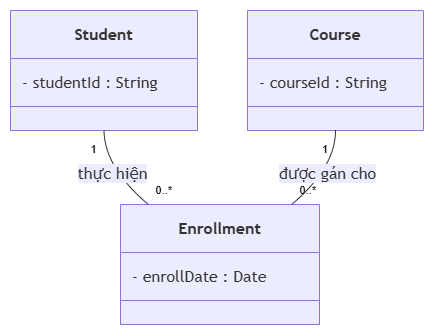

The diagram above was exported from draw.io. Its source (the exported page's mxGraphModel, read from the mxfile embedded in the PNG):
<mxGraphModel dx="1022" dy="564" grid="1" gridSize="10" guides="1" tooltips="1" connect="1" arrows="1" fold="1" page="1" pageScale="1" pageWidth="827" pageHeight="1169" math="0" shadow="0">
  <root>
    <mxCell id="0" />
    <mxCell id="1" parent="0" />
    <UserObject label="" mermaidData="{&#10;  &quot;data&quot;: &quot;classDiagram:\nclass Student {\n    - studentId : String\n}\n\nclass Course {\n    - courseId : String\n}\n\nclass Enrollment {\n    - enrollDate : Date\n}\n\nStudent \&quot;1\&quot; -- \&quot;0..*\&quot; Enrollment : thực hiện \nCourse \&quot;1\&quot; -- \&quot;0..*\&quot; Enrollment : được gán cho \n&quot;,&#10;  &quot;config&quot;: null&#10;}" id="7IrZ7ewRCxwFY7Pc3B4O-232">
      <mxCell connectable="0" parent="1" style="group;transparentBounds=1;editIcon=1;lockedGroup=0;groupPadding=10;" vertex="1">
        <mxGeometry as="geometry" />
      </mxCell>
    </UserObject>
    <UserObject label="&lt;b&gt;Student&lt;/b&gt;" mermaidId="n:Student" mermaidBaseStyle="swimlane;html=1;fontStyle=1;fontSize=16;align=center;verticalAlign=middle;horizontal=1;childLayout=stackLayout;startSize=48;horizontalStack=0;resizeParent=1;resizeParentMax=0;resizeLast=0;collapsible=0;marginTop=12;marginBottom=12;stackSpacing=0;swimlaneFillColor=light-dark(#ECECFF,#1f2020);whiteSpace=wrap;fillColor=light-dark(#ECECFF,#1f2020);strokeColor=light-dark(#9370DB,#cccccc);fontColor=light-dark(#333333,#cccccc);fontFamily=Trebuchet MS,Verdana,Arial,sans-serif;" mermaidBaseValue="&lt;b&gt;Student&lt;/b&gt;" id="7IrZ7ewRCxwFY7Pc3B4O-233">
      <mxCell parent="7IrZ7ewRCxwFY7Pc3B4O-232" style="swimlane;html=1;fontStyle=1;fontSize=16;align=center;verticalAlign=middle;horizontal=1;childLayout=stackLayout;startSize=48;horizontalStack=0;resizeParent=1;resizeParentMax=0;resizeLast=0;collapsible=0;marginTop=12;marginBottom=12;stackSpacing=0;swimlaneFillColor=light-dark(#ECECFF,#1f2020);whiteSpace=wrap;fillColor=light-dark(#ECECFF,#1f2020);strokeColor=light-dark(#9370DB,#cccccc);fontColor=light-dark(#333333,#cccccc);fontFamily=Trebuchet MS,Verdana,Arial,sans-serif;" vertex="1">
        <mxGeometry height="120" width="187" x="150" y="470" as="geometry" />
      </mxCell>
    </UserObject>
    <mxCell id="7IrZ7ewRCxwFY7Pc3B4O-234" parent="7IrZ7ewRCxwFY7Pc3B4O-233" style="text;fontSize=16;strokeColor=none;fillColor=none;align=left;verticalAlign=middle;spacingLeft=10;spacingRight=12;spacingBottom=2;overflow=hidden;rotatable=0;points=[[0,0.5],[1,0.5]];portConstraint=eastwest;fontFamily=Trebuchet MS,Verdana,Arial,sans-serif;fontColor=light-dark(#333333,#cccccc);" value="- studentId : String" vertex="1">
      <mxGeometry height="24" width="187" y="60" as="geometry" />
    </mxCell>
    <mxCell id="7IrZ7ewRCxwFY7Pc3B4O-235" parent="7IrZ7ewRCxwFY7Pc3B4O-233" style="line;strokeWidth=1;fillColor=none;spacingLeft=3;spacingRight=3;rotatable=0;points=[];strokeColor=inherit;" vertex="1">
      <mxGeometry height="24" width="187" y="84" as="geometry" />
    </mxCell>
    <UserObject label="&lt;b&gt;Course&lt;/b&gt;" mermaidId="n:Course" mermaidBaseStyle="swimlane;html=1;fontStyle=1;fontSize=16;align=center;verticalAlign=middle;horizontal=1;childLayout=stackLayout;startSize=48;horizontalStack=0;resizeParent=1;resizeParentMax=0;resizeLast=0;collapsible=0;marginTop=12;marginBottom=12;stackSpacing=0;swimlaneFillColor=light-dark(#ECECFF,#1f2020);whiteSpace=wrap;fillColor=light-dark(#ECECFF,#1f2020);strokeColor=light-dark(#9370DB,#cccccc);fontColor=light-dark(#333333,#cccccc);fontFamily=Trebuchet MS,Verdana,Arial,sans-serif;" mermaidBaseValue="&lt;b&gt;Course&lt;/b&gt;" id="7IrZ7ewRCxwFY7Pc3B4O-236">
      <mxCell parent="7IrZ7ewRCxwFY7Pc3B4O-232" style="swimlane;html=1;fontStyle=1;fontSize=16;align=center;verticalAlign=middle;horizontal=1;childLayout=stackLayout;startSize=48;horizontalStack=0;resizeParent=1;resizeParentMax=0;resizeLast=0;collapsible=0;marginTop=12;marginBottom=12;stackSpacing=0;swimlaneFillColor=light-dark(#ECECFF,#1f2020);whiteSpace=wrap;fillColor=light-dark(#ECECFF,#1f2020);strokeColor=light-dark(#9370DB,#cccccc);fontColor=light-dark(#333333,#cccccc);fontFamily=Trebuchet MS,Verdana,Arial,sans-serif;" vertex="1">
        <mxGeometry height="120" width="176" x="387" y="470" as="geometry" />
      </mxCell>
    </UserObject>
    <mxCell id="7IrZ7ewRCxwFY7Pc3B4O-237" parent="7IrZ7ewRCxwFY7Pc3B4O-236" style="text;fontSize=16;strokeColor=none;fillColor=none;align=left;verticalAlign=middle;spacingLeft=10;spacingRight=12;spacingBottom=2;overflow=hidden;rotatable=0;points=[[0,0.5],[1,0.5]];portConstraint=eastwest;fontFamily=Trebuchet MS,Verdana,Arial,sans-serif;fontColor=light-dark(#333333,#cccccc);" value="- courseId : String" vertex="1">
      <mxGeometry height="24" width="176" y="60" as="geometry" />
    </mxCell>
    <mxCell id="7IrZ7ewRCxwFY7Pc3B4O-238" parent="7IrZ7ewRCxwFY7Pc3B4O-236" style="line;strokeWidth=1;fillColor=none;spacingLeft=3;spacingRight=3;rotatable=0;points=[];strokeColor=inherit;" vertex="1">
      <mxGeometry height="24" width="176" y="84" as="geometry" />
    </mxCell>
    <UserObject label="&lt;b&gt;Enrollment&lt;/b&gt;" mermaidId="n:Enrollment" mermaidBaseStyle="swimlane;html=1;fontStyle=1;fontSize=16;align=center;verticalAlign=middle;horizontal=1;childLayout=stackLayout;startSize=48;horizontalStack=0;resizeParent=1;resizeParentMax=0;resizeLast=0;collapsible=0;marginTop=12;marginBottom=12;stackSpacing=0;swimlaneFillColor=light-dark(#ECECFF,#1f2020);whiteSpace=wrap;fillColor=light-dark(#ECECFF,#1f2020);strokeColor=light-dark(#9370DB,#cccccc);fontColor=light-dark(#333333,#cccccc);fontFamily=Trebuchet MS,Verdana,Arial,sans-serif;" mermaidBaseValue="&lt;b&gt;Enrollment&lt;/b&gt;" id="7IrZ7ewRCxwFY7Pc3B4O-239">
      <mxCell parent="7IrZ7ewRCxwFY7Pc3B4O-232" style="swimlane;html=1;fontStyle=1;fontSize=16;align=center;verticalAlign=middle;horizontal=1;childLayout=stackLayout;startSize=48;horizontalStack=0;resizeParent=1;resizeParentMax=0;resizeLast=0;collapsible=0;marginTop=12;marginBottom=12;stackSpacing=0;swimlaneFillColor=light-dark(#ECECFF,#1f2020);whiteSpace=wrap;fillColor=light-dark(#ECECFF,#1f2020);strokeColor=light-dark(#9370DB,#cccccc);fontColor=light-dark(#333333,#cccccc);fontFamily=Trebuchet MS,Verdana,Arial,sans-serif;" vertex="1">
        <mxGeometry height="120" width="199" x="260" y="664" as="geometry" />
      </mxCell>
    </UserObject>
    <mxCell id="7IrZ7ewRCxwFY7Pc3B4O-240" parent="7IrZ7ewRCxwFY7Pc3B4O-239" style="text;fontSize=16;strokeColor=none;fillColor=none;align=left;verticalAlign=middle;spacingLeft=10;spacingRight=12;spacingBottom=2;overflow=hidden;rotatable=0;points=[[0,0.5],[1,0.5]];portConstraint=eastwest;fontFamily=Trebuchet MS,Verdana,Arial,sans-serif;fontColor=light-dark(#333333,#cccccc);" value="- enrollDate : Date" vertex="1">
      <mxGeometry height="24" width="199" y="60" as="geometry" />
    </mxCell>
    <mxCell id="7IrZ7ewRCxwFY7Pc3B4O-241" parent="7IrZ7ewRCxwFY7Pc3B4O-239" style="line;strokeWidth=1;fillColor=none;spacingLeft=3;spacingRight=3;rotatable=0;points=[];strokeColor=inherit;" vertex="1">
      <mxGeometry height="24" width="199" y="84" as="geometry" />
    </mxCell>
    <UserObject label="thực hiện" mermaidId="e:Student-&gt;Enrollment#0" mermaidBaseStyle="curved=1;startArrow=none;endArrow=none;strokeColor=light-dark(#333333,#cccccc);html=1;fontSize=16;labelBackgroundColor=light-dark(#ECECFF,#1f2020);fontFamily=Trebuchet MS,Verdana,Arial,sans-serif;fontColor=light-dark(#333333,#cccccc);exitX=0.5;exitY=1;entryX=0.14;entryY=0;" mermaidBaseValue="thực hiện" id="7IrZ7ewRCxwFY7Pc3B4O-242">
      <mxCell edge="1" parent="7IrZ7ewRCxwFY7Pc3B4O-232" source="7IrZ7ewRCxwFY7Pc3B4O-233" style="curved=1;startArrow=none;endArrow=none;strokeColor=light-dark(#333333,#cccccc);html=1;fontSize=16;labelBackgroundColor=light-dark(#ECECFF,#1f2020);fontFamily=Trebuchet MS,Verdana,Arial,sans-serif;fontColor=light-dark(#333333,#cccccc);exitX=0.5;exitY=1;entryX=0.14;entryY=0;rounded=0;" target="7IrZ7ewRCxwFY7Pc3B4O-239">
        <mxGeometry relative="1" as="geometry">
          <Array as="points">
            <mxPoint x="244" y="627" />
          </Array>
        </mxGeometry>
      </mxCell>
    </UserObject>
    <mxCell id="7IrZ7ewRCxwFY7Pc3B4O-243" parent="7IrZ7ewRCxwFY7Pc3B4O-242" style="edgeLabel;resizable=0;labelBackgroundColor=none;fontSize=11;spacing=8;align=right;verticalAlign=top;" value="1" vertex="1">
      <mxGeometry relative="1" x="-1" as="geometry" />
    </mxCell>
    <mxCell id="7IrZ7ewRCxwFY7Pc3B4O-244" parent="7IrZ7ewRCxwFY7Pc3B4O-242" style="edgeLabel;resizable=0;labelBackgroundColor=none;fontSize=11;spacing=8;align=left;verticalAlign=bottom;" value="0..*" vertex="1">
      <mxGeometry relative="1" x="1" as="geometry" />
    </mxCell>
    <UserObject label="được gán cho" mermaidId="e:Course-&gt;Enrollment#0" mermaidBaseStyle="curved=1;startArrow=none;endArrow=none;strokeColor=light-dark(#333333,#cccccc);html=1;fontSize=16;labelBackgroundColor=light-dark(#ECECFF,#1f2020);fontFamily=Trebuchet MS,Verdana,Arial,sans-serif;fontColor=light-dark(#333333,#cccccc);exitX=0.5;exitY=1;entryX=0.86;entryY=0;" mermaidBaseValue="được gán cho" id="7IrZ7ewRCxwFY7Pc3B4O-245">
      <mxCell edge="1" parent="7IrZ7ewRCxwFY7Pc3B4O-232" source="7IrZ7ewRCxwFY7Pc3B4O-236" style="curved=1;startArrow=none;endArrow=none;strokeColor=light-dark(#333333,#cccccc);html=1;fontSize=16;labelBackgroundColor=light-dark(#ECECFF,#1f2020);fontFamily=Trebuchet MS,Verdana,Arial,sans-serif;fontColor=light-dark(#333333,#cccccc);exitX=0.5;exitY=1;entryX=0.86;entryY=0;rounded=0;" target="7IrZ7ewRCxwFY7Pc3B4O-239">
        <mxGeometry relative="1" as="geometry">
          <Array as="points">
            <mxPoint x="475" y="627" />
          </Array>
        </mxGeometry>
      </mxCell>
    </UserObject>
    <mxCell id="7IrZ7ewRCxwFY7Pc3B4O-246" parent="7IrZ7ewRCxwFY7Pc3B4O-245" style="edgeLabel;resizable=0;labelBackgroundColor=none;fontSize=11;spacing=8;align=right;verticalAlign=top;" value="1" vertex="1">
      <mxGeometry relative="1" x="-1" as="geometry" />
    </mxCell>
    <mxCell id="7IrZ7ewRCxwFY7Pc3B4O-247" parent="7IrZ7ewRCxwFY7Pc3B4O-245" style="edgeLabel;resizable=0;labelBackgroundColor=none;fontSize=11;spacing=8;align=left;verticalAlign=bottom;" value="0..*" vertex="1">
      <mxGeometry relative="1" x="1" as="geometry" />
    </mxCell>
  </root>
</mxGraphModel>